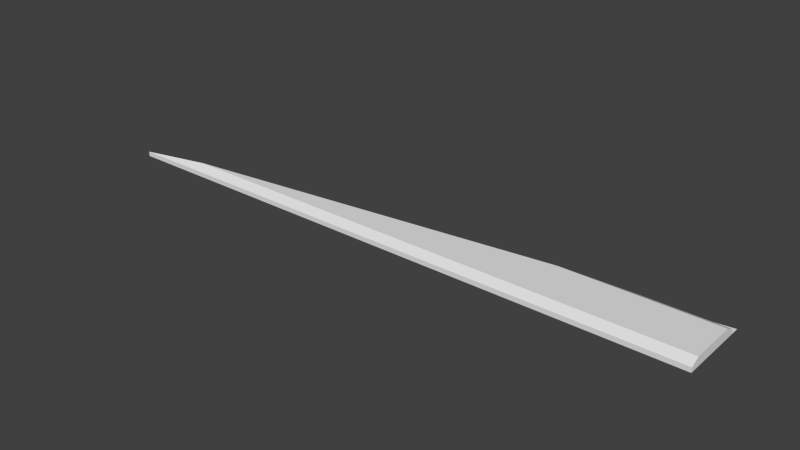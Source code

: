 # Source: med2_8_slice32RH.blend  (saved by Blender 2.76.0; exported with 4.5.12 LTS)
import bpy
from mathutils import Matrix  # noqa: F401  (used for matrix-valued properties, if any)

bpy.ops.wm.read_factory_settings(use_empty=True)
scene = bpy.context.scene
scene.name = 'Scene'

# ---- collections
col_collection_1 = bpy.data.collections.new('Collection 1'); scene.collection.children.link(col_collection_1)

# ---- materials (node trees are filled in below, after node groups)
mat_med2_8 = bpy.data.materials.new('med2_8')
mat_med2_8.alpha_threshold = 0.0
mat_med2_8.use_transparent_shadow = False
mat_med2_8.roughness = 0.5
mat_med2_8.specular_intensity = 0.0

# ---- material node trees

# ---- world
world_world = bpy.data.worlds.new('World'); scene.world = world_world
world_world.color = (0.05088, 0.05088, 0.05088)
world_world.use_sun_shadow = False
world_world.sun_shadow_jitter_overblur = 0.0
world_world.cycles.sampling_method = 'MANUAL'
world_world.cycles.sample_map_resolution = 256

# ---- meshes
me_med2_8 = bpy.data.meshes.new('med2_8')
me_med2_8.from_pydata([(-1.28, -1.28, -1.26), (1.28, -1.28, -1.26), (1.28, -1.039, -1.24), (1.28, -1.001, -1.26), (1.28, -1.242, -1.24), (1.28, -1.001, -1.28), (-1.28, -1.28, -1.28), (1.28, -1.28, -1.28), (1.28, -0.96, -1.26), (1.28, -0.96, -1.28), (0.6448, -1.039, -1.24), (0.9537, -1.001, -1.28), (0.9537, -1.001, -1.26), (-0.9738, -1.242, -1.24), (-0.9738, -1.242, -1.28), (0.6448, -1.039, -1.28)], [], [(4, 1, 7, 5, 3, 2), (0, 1, 4, 13), (1, 0, 6, 7), (12, 10, 2, 3), (9, 11, 5), (10, 13, 4, 2), (11, 12, 3, 5), (6, 0, 13, 14), (10, 12, 11, 15), (10, 15, 14, 13)])
_uv = me_med2_8.uv_layers.new(name='UVMap')
_uv.uv.foreach_set('vector', [1.0, 0.01495, 1.0, 0.0, 1.0, 0.0, 1.0, 0.1091, 1.0, 0.1091, 1.0, 0.09398, 0.0, 0.0, 1.0, 0.0, 1.0, 0.01495, 0.1196, 0.01495, 1.0, 0.0, 0.0, 0.0, 0.0, 0.0, 1.0, 0.0, 0.8725, 0.1091, 0.7519, 0.09398, 1.0, 0.09398, 1.0, 0.1091, 1.0, 0.1249, 0.8725, 0.1091, 1.0, 0.1091, 0.7519, 0.09398, 0.1196, 0.01495, 1.0, 0.01495, 1.0, 0.09398, 0.8725, 0.1091, 0.8725, 0.1091, 1.0, 0.1091, 1.0, 0.1091, 0.0, 0.0, 0.0, 0.0, 0.1196, 0.01495, 0.0, 0.0, 0.7606, 0.09325, 0.8868, 0.109, 0.8868, 0.109, 0.7606, 0.09325, 0.7606, 0.09325, 0.7606, 0.09325, 0.09937, 0.01059, 0.09937, 0.01059])
me_med2_8.materials.append(mat_med2_8)
me_med2_8.use_remesh_preserve_volume = False
me_med2_8.use_remesh_preserve_attributes = False
me_med2_8.use_mirror_vertex_groups = False
me_med2_8.update()

# ---- objects
ob_med2_8_mesh = bpy.data.objects.new('med2_8_mesh', me_med2_8)

# ---- transforms, parenting, visibility, modifiers, constraints
ob_med2_8_mesh.location = (0.0, 0.0, 0.0)
ob_med2_8_mesh.lineart.crease_threshold = 0.0

# ---- collection membership
col_collection_1.objects.link(ob_med2_8_mesh)

# ---- scene / render settings (as saved in the file)
scene.frame_start = 1; scene.frame_end = 2; scene.frame_set(1)
scene.render.engine = 'BLENDER_EEVEE_NEXT'
scene.render.resolution_percentage = 50
scene.render.dither_intensity = 0.0
scene.cycles.use_denoising = False
scene.cycles.samples = 10
scene.cycles.sampling_pattern = 'TABULATED_SOBOL'
scene.cycles.light_sampling_threshold = 0.0
scene.cycles.use_adaptive_sampling = False
scene.cycles.use_light_tree = False
scene.cycles.blur_glossy = 0.0
scene.cycles.pixel_filter_type = 'GAUSSIAN'
scene.cycles.sample_clamp_indirect = 0.0
scene.view_settings.view_transform = 'Standard'
bpy.context.view_layer.update()

# ---- added for rendering (the .blend has no active camera and no usable light): camera, sun
cam_auto = bpy.data.cameras.new('AutoCamera')
cam_auto.lens = 50.0
cam_auto.sensor_width = 36.0
cam_auto.clip_end = 1000.0
ob_auto_camera = bpy.data.objects.new('AutoCamera', cam_auto)
scene.collection.objects.link(ob_auto_camera)
ob_auto_camera.location = (2.38729, -3.98475, 0.649835)
ob_auto_camera.rotation_euler = (1.09748, -7.21219e-08, 0.694738)
scene.camera = ob_auto_camera
light_auto_sun = bpy.data.lights.new('AutoSun', 'SUN')
light_auto_sun.energy = 3.0
light_auto_sun.angle = 0.0523599
ob_auto_sun = bpy.data.objects.new('AutoSun', light_auto_sun)
scene.collection.objects.link(ob_auto_sun)
ob_auto_sun.rotation_euler = (0.872665, 0.174533, 0.523599)
bpy.context.view_layer.update()

